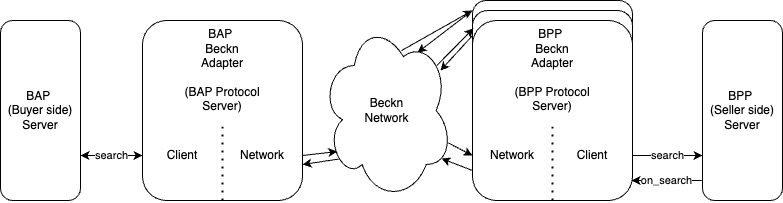

The diagram above was exported from draw.io. Its source (the exported page's mxGraphModel, read from the mxfile embedded in the PNG):
<mxGraphModel dx="1114" dy="769" grid="1" gridSize="10" guides="1" tooltips="1" connect="1" arrows="1" fold="1" page="1" pageScale="1" pageWidth="827" pageHeight="1169" math="0" shadow="0">
  <root>
    <mxCell id="0" />
    <mxCell id="1" parent="0" />
    <mxCell id="bU_it6E3QU593HiK_pHS-20" value="" style="rounded=1;whiteSpace=wrap;html=1;" vertex="1" parent="1">
      <mxGeometry x="482" y="120" width="160" height="90" as="geometry" />
    </mxCell>
    <mxCell id="bU_it6E3QU593HiK_pHS-19" value="" style="rounded=1;whiteSpace=wrap;html=1;" vertex="1" parent="1">
      <mxGeometry x="482" y="130" width="160" height="100" as="geometry" />
    </mxCell>
    <mxCell id="bU_it6E3QU593HiK_pHS-1" value="BAP&amp;nbsp;&lt;br&gt;(Buyer side)&lt;br&gt;Server" style="rounded=1;whiteSpace=wrap;html=1;" vertex="1" parent="1">
      <mxGeometry x="10" y="140" width="80" height="180" as="geometry" />
    </mxCell>
    <mxCell id="bU_it6E3QU593HiK_pHS-2" value="" style="rounded=1;whiteSpace=wrap;html=1;" vertex="1" parent="1">
      <mxGeometry x="152" y="140" width="160" height="180" as="geometry" />
    </mxCell>
    <mxCell id="bU_it6E3QU593HiK_pHS-5" value="BAP&amp;nbsp;&lt;br&gt;Beckn&lt;br&gt;Adapter&lt;br&gt;&lt;br&gt;(BAP Protocol Server)" style="text;html=1;strokeColor=none;fillColor=none;align=center;verticalAlign=middle;whiteSpace=wrap;rounded=0;" vertex="1" parent="1">
      <mxGeometry x="177" y="140" width="110" height="100" as="geometry" />
    </mxCell>
    <mxCell id="bU_it6E3QU593HiK_pHS-7" value="Client" style="text;html=1;strokeColor=none;fillColor=none;align=center;verticalAlign=middle;whiteSpace=wrap;rounded=0;" vertex="1" parent="1">
      <mxGeometry x="162" y="260" width="60" height="30" as="geometry" />
    </mxCell>
    <mxCell id="bU_it6E3QU593HiK_pHS-8" value="Network" style="text;html=1;strokeColor=none;fillColor=none;align=center;verticalAlign=middle;whiteSpace=wrap;rounded=0;" vertex="1" parent="1">
      <mxGeometry x="242" y="260" width="60" height="30" as="geometry" />
    </mxCell>
    <mxCell id="bU_it6E3QU593HiK_pHS-9" value="" style="endArrow=none;dashed=1;html=1;dashPattern=1 3;strokeWidth=2;rounded=0;entryX=0.5;entryY=1;entryDx=0;entryDy=0;exitX=0.5;exitY=1;exitDx=0;exitDy=0;" edge="1" parent="1" source="bU_it6E3QU593HiK_pHS-2" target="bU_it6E3QU593HiK_pHS-5">
      <mxGeometry width="50" height="50" relative="1" as="geometry">
        <mxPoint x="332" y="420" as="sourcePoint" />
        <mxPoint x="382" y="370" as="targetPoint" />
      </mxGeometry>
    </mxCell>
    <mxCell id="bU_it6E3QU593HiK_pHS-11" value="Beckn&lt;br&gt;Network" style="ellipse;shape=cloud;whiteSpace=wrap;html=1;" vertex="1" parent="1">
      <mxGeometry x="331" y="140" width="131" height="180" as="geometry" />
    </mxCell>
    <mxCell id="bU_it6E3QU593HiK_pHS-12" value="" style="endArrow=classic;html=1;rounded=0;exitX=1;exitY=0.75;exitDx=0;exitDy=0;entryX=0.12;entryY=0.728;entryDx=0;entryDy=0;entryPerimeter=0;" edge="1" parent="1" source="bU_it6E3QU593HiK_pHS-2" target="bU_it6E3QU593HiK_pHS-11">
      <mxGeometry width="50" height="50" relative="1" as="geometry">
        <mxPoint x="321" y="420" as="sourcePoint" />
        <mxPoint x="371" y="370" as="targetPoint" />
      </mxGeometry>
    </mxCell>
    <mxCell id="bU_it6E3QU593HiK_pHS-13" value="" style="rounded=1;whiteSpace=wrap;html=1;" vertex="1" parent="1">
      <mxGeometry x="482" y="140" width="160" height="180" as="geometry" />
    </mxCell>
    <mxCell id="bU_it6E3QU593HiK_pHS-14" value="BPP&amp;nbsp;&lt;br&gt;Beckn&lt;br&gt;Adapter&lt;br&gt;&lt;br&gt;(BPP Protocol Server)" style="text;html=1;strokeColor=none;fillColor=none;align=center;verticalAlign=middle;whiteSpace=wrap;rounded=0;" vertex="1" parent="1">
      <mxGeometry x="507" y="140" width="110" height="100" as="geometry" />
    </mxCell>
    <mxCell id="bU_it6E3QU593HiK_pHS-15" value="Network" style="text;html=1;strokeColor=none;fillColor=none;align=center;verticalAlign=middle;whiteSpace=wrap;rounded=0;" vertex="1" parent="1">
      <mxGeometry x="492" y="260" width="60" height="30" as="geometry" />
    </mxCell>
    <mxCell id="bU_it6E3QU593HiK_pHS-16" value="Client" style="text;html=1;strokeColor=none;fillColor=none;align=center;verticalAlign=middle;whiteSpace=wrap;rounded=0;" vertex="1" parent="1">
      <mxGeometry x="572" y="260" width="60" height="30" as="geometry" />
    </mxCell>
    <mxCell id="bU_it6E3QU593HiK_pHS-17" value="" style="endArrow=none;dashed=1;html=1;dashPattern=1 3;strokeWidth=2;rounded=0;entryX=0.5;entryY=1;entryDx=0;entryDy=0;exitX=0.5;exitY=1;exitDx=0;exitDy=0;" edge="1" parent="1" source="bU_it6E3QU593HiK_pHS-13" target="bU_it6E3QU593HiK_pHS-14">
      <mxGeometry width="50" height="50" relative="1" as="geometry">
        <mxPoint x="662" y="420" as="sourcePoint" />
        <mxPoint x="712" y="370" as="targetPoint" />
      </mxGeometry>
    </mxCell>
    <mxCell id="bU_it6E3QU593HiK_pHS-18" value="" style="endArrow=classic;html=1;rounded=0;entryX=0;entryY=0.75;entryDx=0;entryDy=0;" edge="1" parent="1" source="bU_it6E3QU593HiK_pHS-11" target="bU_it6E3QU593HiK_pHS-13">
      <mxGeometry width="50" height="50" relative="1" as="geometry">
        <mxPoint x="321" y="420" as="sourcePoint" />
        <mxPoint x="371" y="370" as="targetPoint" />
      </mxGeometry>
    </mxCell>
    <mxCell id="bU_it6E3QU593HiK_pHS-21" value="" style="endArrow=classic;html=1;rounded=0;entryX=0;entryY=0;entryDx=0;entryDy=0;exitX=0.611;exitY=0.167;exitDx=0;exitDy=0;exitPerimeter=0;" edge="1" parent="1" source="bU_it6E3QU593HiK_pHS-11" target="bU_it6E3QU593HiK_pHS-19">
      <mxGeometry width="50" height="50" relative="1" as="geometry">
        <mxPoint x="331" y="420" as="sourcePoint" />
        <mxPoint x="381" y="370" as="targetPoint" />
      </mxGeometry>
    </mxCell>
    <mxCell id="bU_it6E3QU593HiK_pHS-22" value="" style="endArrow=classic;html=1;rounded=0;entryX=0.006;entryY=0.044;entryDx=0;entryDy=0;exitX=0.88;exitY=0.25;exitDx=0;exitDy=0;exitPerimeter=0;entryPerimeter=0;" edge="1" parent="1" source="bU_it6E3QU593HiK_pHS-11" target="bU_it6E3QU593HiK_pHS-13">
      <mxGeometry width="50" height="50" relative="1" as="geometry">
        <mxPoint x="487" y="195" as="sourcePoint" />
        <mxPoint x="521" y="140" as="targetPoint" />
      </mxGeometry>
    </mxCell>
    <mxCell id="bU_it6E3QU593HiK_pHS-23" value="BPP&amp;nbsp;&lt;br&gt;(Seller side)&lt;br&gt;Server" style="rounded=1;whiteSpace=wrap;html=1;" vertex="1" parent="1">
      <mxGeometry x="712" y="140" width="80" height="180" as="geometry" />
    </mxCell>
    <mxCell id="bU_it6E3QU593HiK_pHS-24" value="search" style="endArrow=classic;html=1;rounded=0;entryX=0;entryY=0.75;entryDx=0;entryDy=0;exitX=1;exitY=0.75;exitDx=0;exitDy=0;" edge="1" parent="1" source="bU_it6E3QU593HiK_pHS-13" target="bU_it6E3QU593HiK_pHS-23">
      <mxGeometry width="50" height="50" relative="1" as="geometry">
        <mxPoint x="292" y="440" as="sourcePoint" />
        <mxPoint x="342" y="390" as="targetPoint" />
      </mxGeometry>
    </mxCell>
    <mxCell id="bU_it6E3QU593HiK_pHS-25" value="on_search" style="endArrow=classic;html=1;rounded=0;entryX=0.994;entryY=0.889;entryDx=0;entryDy=0;entryPerimeter=0;exitX=-0.009;exitY=0.889;exitDx=0;exitDy=0;exitPerimeter=0;" edge="1" parent="1" source="bU_it6E3QU593HiK_pHS-23" target="bU_it6E3QU593HiK_pHS-13">
      <mxGeometry width="50" height="50" relative="1" as="geometry">
        <mxPoint x="672" y="390" as="sourcePoint" />
        <mxPoint x="342" y="390" as="targetPoint" />
      </mxGeometry>
    </mxCell>
    <mxCell id="bU_it6E3QU593HiK_pHS-26" value="" style="endArrow=classic;html=1;rounded=0;entryX=0.916;entryY=0.767;entryDx=0;entryDy=0;entryPerimeter=0;" edge="1" parent="1" target="bU_it6E3QU593HiK_pHS-11">
      <mxGeometry width="50" height="50" relative="1" as="geometry">
        <mxPoint x="482" y="290" as="sourcePoint" />
        <mxPoint x="462" y="400" as="targetPoint" />
      </mxGeometry>
    </mxCell>
    <mxCell id="bU_it6E3QU593HiK_pHS-27" value="" style="endArrow=classic;html=1;rounded=0;exitX=0.13;exitY=0.77;exitDx=0;exitDy=0;exitPerimeter=0;entryX=1;entryY=0.8;entryDx=0;entryDy=0;entryPerimeter=0;" edge="1" parent="1" source="bU_it6E3QU593HiK_pHS-11" target="bU_it6E3QU593HiK_pHS-2">
      <mxGeometry width="50" height="50" relative="1" as="geometry">
        <mxPoint x="390" y="460" as="sourcePoint" />
        <mxPoint x="440" y="410" as="targetPoint" />
      </mxGeometry>
    </mxCell>
    <mxCell id="bU_it6E3QU593HiK_pHS-28" value="" style="endArrow=classic;html=1;rounded=0;exitX=-0.025;exitY=0.144;exitDx=0;exitDy=0;exitPerimeter=0;entryX=0.733;entryY=0.178;entryDx=0;entryDy=0;entryPerimeter=0;" edge="1" parent="1" source="bU_it6E3QU593HiK_pHS-20" target="bU_it6E3QU593HiK_pHS-11">
      <mxGeometry width="50" height="50" relative="1" as="geometry">
        <mxPoint x="390" y="460" as="sourcePoint" />
        <mxPoint x="440" y="410" as="targetPoint" />
      </mxGeometry>
    </mxCell>
    <mxCell id="bU_it6E3QU593HiK_pHS-29" value="" style="endArrow=classic;html=1;rounded=0;exitX=0;exitY=0.25;exitDx=0;exitDy=0;" edge="1" parent="1" source="bU_it6E3QU593HiK_pHS-19">
      <mxGeometry width="50" height="50" relative="1" as="geometry">
        <mxPoint x="390" y="460" as="sourcePoint" />
        <mxPoint x="450" y="190" as="targetPoint" />
      </mxGeometry>
    </mxCell>
    <mxCell id="bU_it6E3QU593HiK_pHS-30" value="search" style="endArrow=classic;startArrow=classic;html=1;rounded=0;exitX=1;exitY=0.75;exitDx=0;exitDy=0;entryX=0;entryY=0.75;entryDx=0;entryDy=0;" edge="1" parent="1" source="bU_it6E3QU593HiK_pHS-1" target="bU_it6E3QU593HiK_pHS-2">
      <mxGeometry width="50" height="50" relative="1" as="geometry">
        <mxPoint x="390" y="460" as="sourcePoint" />
        <mxPoint x="440" y="410" as="targetPoint" />
      </mxGeometry>
    </mxCell>
  </root>
</mxGraphModel>